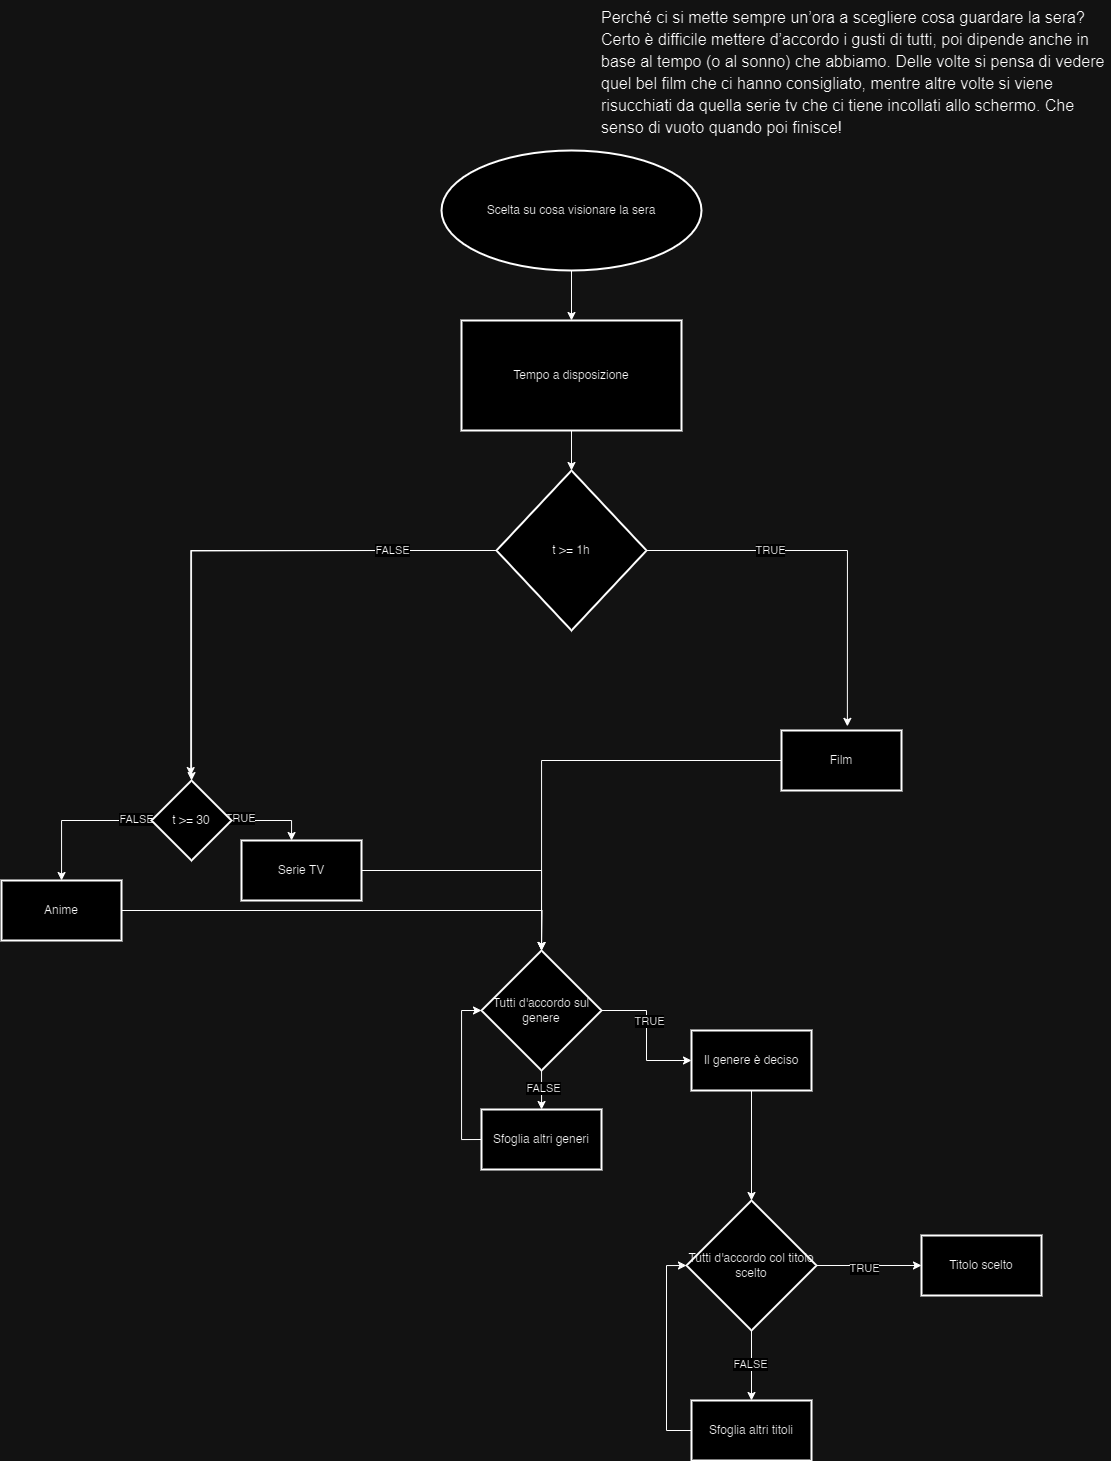

The diagram above was exported from draw.io. Its source (the exported page's mxGraphModel, read from the mxfile embedded in the PNG):
<mxGraphModel dx="3267" dy="1292" grid="1" gridSize="10" guides="1" tooltips="1" connect="1" arrows="1" fold="1" page="1" pageScale="1" pageWidth="827" pageHeight="1169" math="0" shadow="0">
  <root>
    <mxCell id="0" />
    <mxCell id="1" parent="0" />
    <mxCell id="3V6S1HHqgzO34eC3wB2g-3" value="&lt;b style=&quot;font-weight:normal;&quot; id=&quot;docs-internal-guid-7942f7b9-7fff-d7cf-f2d4-40ea38739836&quot;&gt;&lt;p dir=&quot;ltr&quot; style=&quot;line-height:1.38;margin-left: 36pt;margin-top:0pt;margin-bottom:0pt;&quot;&gt;&lt;span style=&quot;font-size:12pt;font-family:Arial,sans-serif;color:#000000;background-color:transparent;font-weight:400;font-style:normal;font-variant:normal;text-decoration:none;vertical-align:baseline;white-space:pre;white-space:pre-wrap;&quot;&gt;Perché ci si mette sempre un’ora a scegliere cosa guardare la sera? Certo è difficile mettere d’accordo i gusti di tutti, poi dipende anche in base al tempo (o al sonno) che abbiamo. Delle volte si pensa di vedere quel bel film che ci hanno consigliato, mentre altre volte si viene risucchiati da quella serie tv che ci tiene incollati allo schermo. Che senso di vuoto quando poi finisce!&amp;nbsp;&lt;/span&gt;&lt;/p&gt;&lt;/b&gt;&lt;br class=&quot;Apple-interchange-newline&quot;&gt;" style="text;whiteSpace=wrap;html=1;" vertex="1" parent="1">
      <mxGeometry x="-20" width="560" height="170" as="geometry" />
    </mxCell>
    <mxCell id="3V6S1HHqgzO34eC3wB2g-8" value="" style="edgeStyle=orthogonalEdgeStyle;rounded=0;orthogonalLoop=1;jettySize=auto;html=1;" edge="1" parent="1" source="3V6S1HHqgzO34eC3wB2g-5" target="3V6S1HHqgzO34eC3wB2g-7">
      <mxGeometry relative="1" as="geometry" />
    </mxCell>
    <mxCell id="3V6S1HHqgzO34eC3wB2g-5" value="Scelta su cosa visionare la sera" style="strokeWidth=2;html=1;shape=mxgraph.flowchart.start_1;whiteSpace=wrap;" vertex="1" parent="1">
      <mxGeometry x="-130" y="150" width="260" height="120" as="geometry" />
    </mxCell>
    <mxCell id="3V6S1HHqgzO34eC3wB2g-20" value="" style="edgeStyle=orthogonalEdgeStyle;rounded=0;orthogonalLoop=1;jettySize=auto;html=1;entryX=0.549;entryY=-0.069;entryDx=0;entryDy=0;entryPerimeter=0;" edge="1" parent="1" source="3V6S1HHqgzO34eC3wB2g-6" target="3V6S1HHqgzO34eC3wB2g-23">
      <mxGeometry relative="1" as="geometry">
        <mxPoint x="315" y="650" as="targetPoint" />
      </mxGeometry>
    </mxCell>
    <mxCell id="3V6S1HHqgzO34eC3wB2g-32" value="TRUE" style="edgeLabel;html=1;align=center;verticalAlign=middle;resizable=0;points=[];" vertex="1" connectable="0" parent="3V6S1HHqgzO34eC3wB2g-20">
      <mxGeometry x="-0.3457" y="1" relative="1" as="geometry">
        <mxPoint as="offset" />
      </mxGeometry>
    </mxCell>
    <mxCell id="3V6S1HHqgzO34eC3wB2g-6" value="t &amp;gt;= 1h" style="strokeWidth=2;html=1;shape=mxgraph.flowchart.decision;whiteSpace=wrap;" vertex="1" parent="1">
      <mxGeometry x="-75" y="470" width="150" height="160" as="geometry" />
    </mxCell>
    <mxCell id="3V6S1HHqgzO34eC3wB2g-11" value="" style="edgeStyle=orthogonalEdgeStyle;rounded=0;orthogonalLoop=1;jettySize=auto;html=1;" edge="1" parent="1" source="3V6S1HHqgzO34eC3wB2g-7" target="3V6S1HHqgzO34eC3wB2g-6">
      <mxGeometry relative="1" as="geometry" />
    </mxCell>
    <mxCell id="3V6S1HHqgzO34eC3wB2g-7" value="Tempo a disposizione" style="whiteSpace=wrap;html=1;strokeWidth=2;" vertex="1" parent="1">
      <mxGeometry x="-110" y="320" width="220" height="110" as="geometry" />
    </mxCell>
    <mxCell id="3V6S1HHqgzO34eC3wB2g-30" value="" style="edgeStyle=orthogonalEdgeStyle;rounded=0;orthogonalLoop=1;jettySize=auto;html=1;" edge="1" parent="1" target="3V6S1HHqgzO34eC3wB2g-29">
      <mxGeometry relative="1" as="geometry">
        <mxPoint x="-190" y="550" as="sourcePoint" />
      </mxGeometry>
    </mxCell>
    <mxCell id="3V6S1HHqgzO34eC3wB2g-48" value="" style="edgeStyle=orthogonalEdgeStyle;rounded=0;orthogonalLoop=1;jettySize=auto;html=1;" edge="1" parent="1" source="3V6S1HHqgzO34eC3wB2g-23" target="3V6S1HHqgzO34eC3wB2g-47">
      <mxGeometry relative="1" as="geometry" />
    </mxCell>
    <mxCell id="3V6S1HHqgzO34eC3wB2g-23" value="Film" style="whiteSpace=wrap;html=1;strokeWidth=2;" vertex="1" parent="1">
      <mxGeometry x="210" y="730" width="120" height="60" as="geometry" />
    </mxCell>
    <mxCell id="3V6S1HHqgzO34eC3wB2g-36" value="" style="edgeStyle=orthogonalEdgeStyle;rounded=0;orthogonalLoop=1;jettySize=auto;html=1;" edge="1" parent="1" source="3V6S1HHqgzO34eC3wB2g-29" target="3V6S1HHqgzO34eC3wB2g-35">
      <mxGeometry relative="1" as="geometry">
        <Array as="points">
          <mxPoint x="-280" y="820" />
        </Array>
      </mxGeometry>
    </mxCell>
    <mxCell id="3V6S1HHqgzO34eC3wB2g-39" value="TRUE" style="edgeLabel;html=1;align=center;verticalAlign=middle;resizable=0;points=[];" vertex="1" connectable="0" parent="3V6S1HHqgzO34eC3wB2g-36">
      <mxGeometry x="-0.8077" y="3" relative="1" as="geometry">
        <mxPoint as="offset" />
      </mxGeometry>
    </mxCell>
    <mxCell id="3V6S1HHqgzO34eC3wB2g-38" value="" style="edgeStyle=orthogonalEdgeStyle;rounded=0;orthogonalLoop=1;jettySize=auto;html=1;" edge="1" parent="1" source="3V6S1HHqgzO34eC3wB2g-29" target="3V6S1HHqgzO34eC3wB2g-37">
      <mxGeometry relative="1" as="geometry">
        <Array as="points">
          <mxPoint x="-510" y="820" />
        </Array>
      </mxGeometry>
    </mxCell>
    <mxCell id="3V6S1HHqgzO34eC3wB2g-40" value="FALSE" style="edgeLabel;html=1;align=center;verticalAlign=middle;resizable=0;points=[];" vertex="1" connectable="0" parent="3V6S1HHqgzO34eC3wB2g-38">
      <mxGeometry x="-0.7949" y="-2" relative="1" as="geometry">
        <mxPoint as="offset" />
      </mxGeometry>
    </mxCell>
    <mxCell id="3V6S1HHqgzO34eC3wB2g-29" value="t &amp;gt;= 30" style="rhombus;whiteSpace=wrap;html=1;strokeWidth=2;" vertex="1" parent="1">
      <mxGeometry x="-420" y="780" width="80" height="80" as="geometry" />
    </mxCell>
    <mxCell id="3V6S1HHqgzO34eC3wB2g-59" style="edgeStyle=orthogonalEdgeStyle;rounded=0;orthogonalLoop=1;jettySize=auto;html=1;entryX=0.5;entryY=0;entryDx=0;entryDy=0;" edge="1" parent="1" source="3V6S1HHqgzO34eC3wB2g-35" target="3V6S1HHqgzO34eC3wB2g-47">
      <mxGeometry relative="1" as="geometry" />
    </mxCell>
    <mxCell id="3V6S1HHqgzO34eC3wB2g-35" value="Serie TV" style="whiteSpace=wrap;html=1;strokeWidth=2;" vertex="1" parent="1">
      <mxGeometry x="-330" y="840" width="120" height="60" as="geometry" />
    </mxCell>
    <mxCell id="3V6S1HHqgzO34eC3wB2g-60" style="edgeStyle=orthogonalEdgeStyle;rounded=0;orthogonalLoop=1;jettySize=auto;html=1;" edge="1" parent="1" source="3V6S1HHqgzO34eC3wB2g-37">
      <mxGeometry relative="1" as="geometry">
        <mxPoint x="-30" y="950" as="targetPoint" />
      </mxGeometry>
    </mxCell>
    <mxCell id="3V6S1HHqgzO34eC3wB2g-37" value="Anime" style="whiteSpace=wrap;html=1;strokeWidth=2;" vertex="1" parent="1">
      <mxGeometry x="-570" y="880" width="120" height="60" as="geometry" />
    </mxCell>
    <mxCell id="3V6S1HHqgzO34eC3wB2g-42" style="edgeStyle=orthogonalEdgeStyle;rounded=0;orthogonalLoop=1;jettySize=auto;html=1;exitX=0;exitY=0.5;exitDx=0;exitDy=0;exitPerimeter=0;entryX=0.49;entryY=-0.062;entryDx=0;entryDy=0;entryPerimeter=0;" edge="1" parent="1" source="3V6S1HHqgzO34eC3wB2g-6" target="3V6S1HHqgzO34eC3wB2g-29">
      <mxGeometry relative="1" as="geometry" />
    </mxCell>
    <mxCell id="3V6S1HHqgzO34eC3wB2g-43" value="FALSE" style="edgeLabel;html=1;align=center;verticalAlign=middle;resizable=0;points=[];" vertex="1" connectable="0" parent="3V6S1HHqgzO34eC3wB2g-42">
      <mxGeometry x="-0.6076" y="-1" relative="1" as="geometry">
        <mxPoint as="offset" />
      </mxGeometry>
    </mxCell>
    <mxCell id="3V6S1HHqgzO34eC3wB2g-51" value="" style="edgeStyle=orthogonalEdgeStyle;rounded=0;orthogonalLoop=1;jettySize=auto;html=1;" edge="1" parent="1" source="3V6S1HHqgzO34eC3wB2g-47" target="3V6S1HHqgzO34eC3wB2g-50">
      <mxGeometry relative="1" as="geometry" />
    </mxCell>
    <mxCell id="3V6S1HHqgzO34eC3wB2g-52" value="TRUE" style="edgeLabel;html=1;align=center;verticalAlign=middle;resizable=0;points=[];" vertex="1" connectable="0" parent="3V6S1HHqgzO34eC3wB2g-51">
      <mxGeometry x="-0.2083" y="2" relative="1" as="geometry">
        <mxPoint as="offset" />
      </mxGeometry>
    </mxCell>
    <mxCell id="3V6S1HHqgzO34eC3wB2g-56" value="" style="edgeStyle=orthogonalEdgeStyle;rounded=0;orthogonalLoop=1;jettySize=auto;html=1;" edge="1" parent="1" source="3V6S1HHqgzO34eC3wB2g-47" target="3V6S1HHqgzO34eC3wB2g-55">
      <mxGeometry relative="1" as="geometry" />
    </mxCell>
    <mxCell id="3V6S1HHqgzO34eC3wB2g-58" value="FALSE" style="edgeLabel;html=1;align=center;verticalAlign=middle;resizable=0;points=[];" vertex="1" connectable="0" parent="3V6S1HHqgzO34eC3wB2g-56">
      <mxGeometry x="-0.1167" y="1" relative="1" as="geometry">
        <mxPoint as="offset" />
      </mxGeometry>
    </mxCell>
    <mxCell id="3V6S1HHqgzO34eC3wB2g-47" value="Tutti d'accordo sul genere" style="rhombus;whiteSpace=wrap;html=1;strokeWidth=2;" vertex="1" parent="1">
      <mxGeometry x="-90" y="950" width="120" height="120" as="geometry" />
    </mxCell>
    <mxCell id="3V6S1HHqgzO34eC3wB2g-62" value="" style="edgeStyle=orthogonalEdgeStyle;rounded=0;orthogonalLoop=1;jettySize=auto;html=1;" edge="1" parent="1" source="3V6S1HHqgzO34eC3wB2g-50" target="3V6S1HHqgzO34eC3wB2g-61">
      <mxGeometry relative="1" as="geometry" />
    </mxCell>
    <mxCell id="3V6S1HHqgzO34eC3wB2g-50" value="Il genere è deciso" style="whiteSpace=wrap;html=1;strokeWidth=2;" vertex="1" parent="1">
      <mxGeometry x="120" y="1030" width="120" height="60" as="geometry" />
    </mxCell>
    <mxCell id="3V6S1HHqgzO34eC3wB2g-57" style="edgeStyle=orthogonalEdgeStyle;rounded=0;orthogonalLoop=1;jettySize=auto;html=1;exitX=0;exitY=0.5;exitDx=0;exitDy=0;entryX=0;entryY=0.5;entryDx=0;entryDy=0;" edge="1" parent="1" source="3V6S1HHqgzO34eC3wB2g-55" target="3V6S1HHqgzO34eC3wB2g-47">
      <mxGeometry relative="1" as="geometry" />
    </mxCell>
    <mxCell id="3V6S1HHqgzO34eC3wB2g-55" value="Sfoglia altri generi" style="whiteSpace=wrap;html=1;strokeWidth=2;" vertex="1" parent="1">
      <mxGeometry x="-90" y="1109" width="120" height="60" as="geometry" />
    </mxCell>
    <mxCell id="3V6S1HHqgzO34eC3wB2g-64" value="" style="edgeStyle=orthogonalEdgeStyle;rounded=0;orthogonalLoop=1;jettySize=auto;html=1;" edge="1" parent="1" source="3V6S1HHqgzO34eC3wB2g-61" target="3V6S1HHqgzO34eC3wB2g-63">
      <mxGeometry relative="1" as="geometry" />
    </mxCell>
    <mxCell id="3V6S1HHqgzO34eC3wB2g-72" value="TRUE" style="edgeLabel;html=1;align=center;verticalAlign=middle;resizable=0;points=[];" vertex="1" connectable="0" parent="3V6S1HHqgzO34eC3wB2g-64">
      <mxGeometry x="-0.0952" y="-2" relative="1" as="geometry">
        <mxPoint as="offset" />
      </mxGeometry>
    </mxCell>
    <mxCell id="3V6S1HHqgzO34eC3wB2g-66" value="" style="edgeStyle=orthogonalEdgeStyle;rounded=0;orthogonalLoop=1;jettySize=auto;html=1;" edge="1" parent="1" source="3V6S1HHqgzO34eC3wB2g-61" target="3V6S1HHqgzO34eC3wB2g-65">
      <mxGeometry relative="1" as="geometry" />
    </mxCell>
    <mxCell id="3V6S1HHqgzO34eC3wB2g-73" value="FALSE" style="edgeLabel;html=1;align=center;verticalAlign=middle;resizable=0;points=[];" vertex="1" connectable="0" parent="3V6S1HHqgzO34eC3wB2g-66">
      <mxGeometry x="-0.0476" y="-2" relative="1" as="geometry">
        <mxPoint as="offset" />
      </mxGeometry>
    </mxCell>
    <mxCell id="3V6S1HHqgzO34eC3wB2g-61" value="Tutti d'accordo col titolo scelto" style="rhombus;whiteSpace=wrap;html=1;strokeWidth=2;" vertex="1" parent="1">
      <mxGeometry x="115" y="1200" width="130" height="130" as="geometry" />
    </mxCell>
    <mxCell id="3V6S1HHqgzO34eC3wB2g-63" value="Titolo scelto" style="whiteSpace=wrap;html=1;strokeWidth=2;" vertex="1" parent="1">
      <mxGeometry x="350" y="1235" width="120" height="60" as="geometry" />
    </mxCell>
    <mxCell id="3V6S1HHqgzO34eC3wB2g-71" style="edgeStyle=orthogonalEdgeStyle;rounded=0;orthogonalLoop=1;jettySize=auto;html=1;exitX=0;exitY=0.5;exitDx=0;exitDy=0;entryX=0;entryY=0.5;entryDx=0;entryDy=0;" edge="1" parent="1" source="3V6S1HHqgzO34eC3wB2g-65" target="3V6S1HHqgzO34eC3wB2g-61">
      <mxGeometry relative="1" as="geometry" />
    </mxCell>
    <mxCell id="3V6S1HHqgzO34eC3wB2g-65" value="Sfoglia altri titoli" style="whiteSpace=wrap;html=1;strokeWidth=2;" vertex="1" parent="1">
      <mxGeometry x="120" y="1400" width="120" height="60" as="geometry" />
    </mxCell>
  </root>
</mxGraphModel>